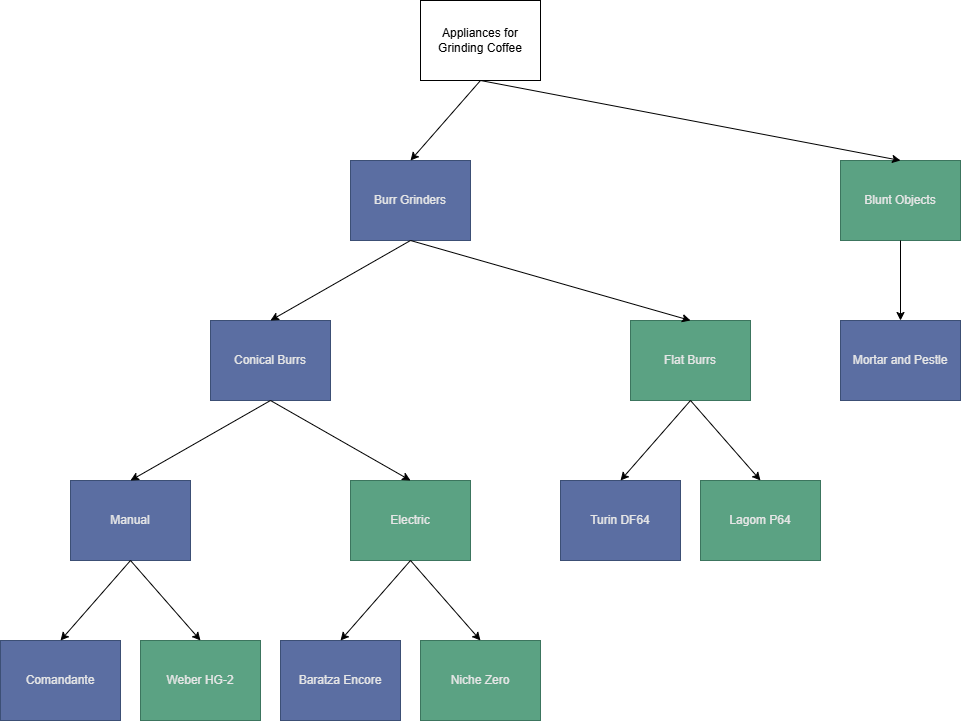

The diagram above was exported from draw.io. Its source (the exported page's mxGraphModel, read from the mxfile embedded in the PNG):
<mxGraphModel dx="2597" dy="956" grid="1" gridSize="10" guides="1" tooltips="1" connect="1" arrows="1" fold="1" page="1" pageScale="1" pageWidth="850" pageHeight="1100" math="0" shadow="0">
  <root>
    <mxCell id="0" />
    <mxCell id="1" parent="0" />
    <mxCell id="2222914927120" parent="1" style="whiteSpace=wrap;rounded=0;dashed=0;" value="Appliances for Grinding Coffee" vertex="1">
      <mxGeometry height="80" width="120" x="365" y="10" as="geometry" />
    </mxCell>
    <mxCell id="2222914989392" parent="1" style="whiteSpace=wrap;rounded=0;fillColor=#5B6EA2;strokeColor=#3C4F75;dashed=0;fontColor=#E6E6E6;" value="Burr Grinders" vertex="1">
      <mxGeometry height="80" width="120" x="295" y="170" as="geometry" />
    </mxCell>
    <mxCell id="2222914990352" parent="1" style="whiteSpace=wrap;rounded=0;fillColor=#5B6EA2;strokeColor=#3C4F75;dashed=0;fontColor=#E6E6E6;" value="Conical Burrs" vertex="1">
      <mxGeometry height="80" width="120" x="155" y="330" as="geometry" />
    </mxCell>
    <mxCell id="2222914991312" parent="1" style="whiteSpace=wrap;rounded=0;fillColor=#5B6EA2;strokeColor=#3C4F75;dashed=0;fontColor=#E6E6E6;" value="Manual" vertex="1">
      <mxGeometry height="80" width="120" x="15" y="490" as="geometry" />
    </mxCell>
    <mxCell id="2222914991952" parent="1" style="whiteSpace=wrap;rounded=0;fillColor=#5B6EA2;strokeColor=#3C4F75;dashed=0;fontColor=#E6E6E6;" value="Comandante" vertex="1">
      <mxGeometry height="80" width="120" x="-55" y="650" as="geometry" />
    </mxCell>
    <mxCell id="2222914992592" parent="1" style="whiteSpace=wrap;rounded=0;fillColor=#5BA283;strokeColor=#3C755E;dashed=0;fontColor=#E6E6E6;" value="Weber HG-2" vertex="1">
      <mxGeometry height="80" width="120" x="85" y="650" as="geometry" />
    </mxCell>
    <mxCell id="2222914993232" parent="1" style="whiteSpace=wrap;rounded=0;fillColor=#5BA283;strokeColor=#3C755E;dashed=0;fontColor=#E6E6E6;" value="Electric" vertex="1">
      <mxGeometry height="80" width="120" x="295" y="490" as="geometry" />
    </mxCell>
    <mxCell id="2222914993872" parent="1" style="whiteSpace=wrap;rounded=0;fillColor=#5B6EA2;strokeColor=#3C4F75;dashed=0;fontColor=#E6E6E6;" value="Baratza Encore" vertex="1">
      <mxGeometry height="80" width="120" x="225" y="650" as="geometry" />
    </mxCell>
    <mxCell id="2222919991696" parent="1" style="whiteSpace=wrap;rounded=0;fillColor=#5BA283;strokeColor=#3C755E;dashed=0;fontColor=#E6E6E6;" value="Niche Zero" vertex="1">
      <mxGeometry height="80" width="120" x="365" y="650" as="geometry" />
    </mxCell>
    <mxCell id="2222919992336" parent="1" style="whiteSpace=wrap;rounded=0;fillColor=#5BA283;strokeColor=#3C755E;dashed=0;fontColor=#E6E6E6;" value="Flat Burrs" vertex="1">
      <mxGeometry height="80" width="120" x="575" y="330" as="geometry" />
    </mxCell>
    <mxCell id="2222919992976" parent="1" style="whiteSpace=wrap;rounded=0;fillColor=#5B6EA2;strokeColor=#3C4F75;dashed=0;fontColor=#E6E6E6;" value="Turin DF64" vertex="1">
      <mxGeometry height="80" width="120" x="505" y="490" as="geometry" />
    </mxCell>
    <mxCell id="2222919993616" parent="1" style="whiteSpace=wrap;rounded=0;fillColor=#5BA283;strokeColor=#3C755E;dashed=0;fontColor=#E6E6E6;" value="Lagom P64" vertex="1">
      <mxGeometry height="80" width="120" x="645" y="490" as="geometry" />
    </mxCell>
    <mxCell id="2222919994256" parent="1" style="whiteSpace=wrap;rounded=0;fillColor=#5BA283;strokeColor=#3C755E;dashed=0;fontColor=#E6E6E6;" value="Blunt Objects" vertex="1">
      <mxGeometry height="80" width="120" x="785" y="170" as="geometry" />
    </mxCell>
    <mxCell id="2222919994896" parent="1" style="whiteSpace=wrap;rounded=0;fillColor=#5B6EA2;strokeColor=#3C4F75;dashed=0;fontColor=#E6E6E6;" value="Mortar and Pestle" vertex="1">
      <mxGeometry height="80" width="120" x="785" y="330" as="geometry" />
    </mxCell>
    <mxCell id="2222920122448" edge="1" parent="1" source="2222914927120" style="rounded=0;jettySize=auto;entryX=0.5;entryY=0;exitX=0.5;exitY=1;" target="2222914989392">
      <mxGeometry relative="1" as="geometry" />
    </mxCell>
    <mxCell id="2222920123120" edge="1" parent="1" source="2222914989392" style="rounded=0;jettySize=auto;entryX=0.5;entryY=0;exitX=0.5;exitY=1;" target="2222914990352">
      <mxGeometry relative="1" as="geometry" />
    </mxCell>
    <mxCell id="2222920123456" edge="1" parent="1" source="2222914990352" style="rounded=0;jettySize=auto;entryX=0.5;entryY=0;exitX=0.5;exitY=1;" target="2222914991312">
      <mxGeometry relative="1" as="geometry" />
    </mxCell>
    <mxCell id="2222920123792" edge="1" parent="1" source="2222914991312" style="rounded=0;jettySize=auto;entryX=0.5;entryY=0;exitX=0.5;exitY=1;" target="2222914991952">
      <mxGeometry relative="1" as="geometry" />
    </mxCell>
    <mxCell id="2222920124128" edge="1" parent="1" source="2222914991312" style="rounded=0;jettySize=auto;entryX=0.5;entryY=0;exitX=0.5;exitY=1;" target="2222914992592">
      <mxGeometry relative="1" as="geometry" />
    </mxCell>
    <mxCell id="2222920124464" edge="1" parent="1" source="2222914990352" style="rounded=0;jettySize=auto;entryX=0.5;entryY=0;exitX=0.5;exitY=1;" target="2222914993232">
      <mxGeometry relative="1" as="geometry" />
    </mxCell>
    <mxCell id="2222920124800" edge="1" parent="1" source="2222914993232" style="rounded=0;jettySize=auto;entryX=0.5;entryY=0;exitX=0.5;exitY=1;" target="2222914993872">
      <mxGeometry relative="1" as="geometry" />
    </mxCell>
    <mxCell id="2222920125136" edge="1" parent="1" source="2222914993232" style="rounded=0;jettySize=auto;entryX=0.5;entryY=0;exitX=0.5;exitY=1;" target="2222919991696">
      <mxGeometry relative="1" as="geometry" />
    </mxCell>
    <mxCell id="2222920125472" edge="1" parent="1" source="2222914989392" style="rounded=0;jettySize=auto;entryX=0.5;entryY=0;exitX=0.5;exitY=1;" target="2222919992336">
      <mxGeometry relative="1" as="geometry" />
    </mxCell>
    <mxCell id="2222920125808" edge="1" parent="1" source="2222919992336" style="rounded=0;jettySize=auto;entryX=0.5;entryY=0;exitX=0.5;exitY=1;" target="2222919992976">
      <mxGeometry relative="1" as="geometry" />
    </mxCell>
    <mxCell id="2222920126144" edge="1" parent="1" source="2222919992336" style="rounded=0;jettySize=auto;entryX=0.5;entryY=0;exitX=0.5;exitY=1;" target="2222919993616">
      <mxGeometry relative="1" as="geometry" />
    </mxCell>
    <mxCell id="2222920126480" edge="1" parent="1" source="2222914927120" style="rounded=0;jettySize=auto;entryX=0.5;entryY=0;exitX=0.5;exitY=1;" target="2222919994256">
      <mxGeometry relative="1" as="geometry" />
    </mxCell>
    <mxCell id="2222920126816" edge="1" parent="1" source="2222919994256" style="rounded=0;jettySize=auto;entryX=0.5;entryY=0;exitX=0.5;exitY=1;" target="2222919994896">
      <mxGeometry relative="1" as="geometry" />
    </mxCell>
  </root>
</mxGraphModel>